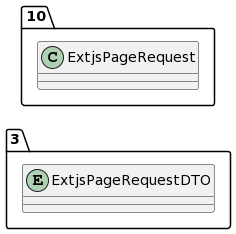

The diagram above was rendered by PlantUML. Its source (embedded in the PNG):
@startuml
allow_mixing
left to right direction
package "3"{
entity ExtjsPageRequestDTO

}
package "10"{
class ExtjsPageRequest
}
@enduml